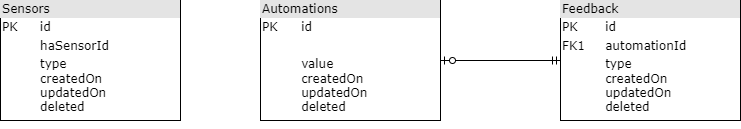

The diagram above was exported from draw.io. Its source (the exported page's mxGraphModel, read from the mxfile embedded in the PNG):
<mxGraphModel dx="836" dy="1742" grid="1" gridSize="10" guides="1" tooltips="1" connect="1" arrows="1" fold="1" page="1" pageScale="1" pageWidth="1100" pageHeight="850" background="none" math="0" shadow="0">
  <root>
    <mxCell id="0" />
    <mxCell id="1" parent="0" />
    <mxCell id="wC879fp1e_2w5ufTiDXO-1" value="&lt;div style=&quot;box-sizing:border-box;width:100%;background:#e4e4e4;padding:2px;&quot;&gt;Sensors&lt;/div&gt;&lt;table style=&quot;width:100%;font-size:1em;&quot; cellpadding=&quot;2&quot; cellspacing=&quot;0&quot;&gt;&lt;tbody&gt;&lt;tr&gt;&lt;td&gt;PK&lt;/td&gt;&lt;td&gt;id&lt;/td&gt;&lt;/tr&gt;&lt;tr&gt;&lt;td&gt;&lt;br&gt;&lt;/td&gt;&lt;td&gt;haSensorId&lt;/td&gt;&lt;/tr&gt;&lt;tr&gt;&lt;td&gt;&lt;/td&gt;&lt;td&gt;type&lt;br&gt;createdOn&lt;br&gt;updatedOn&lt;br&gt;deleted&lt;/td&gt;&lt;/tr&gt;&lt;/tbody&gt;&lt;/table&gt;" style="verticalAlign=top;align=left;overflow=fill;html=1;rounded=0;shadow=0;comic=0;labelBackgroundColor=none;strokeWidth=1;fontFamily=Verdana;fontSize=12" parent="1" vertex="1">
      <mxGeometry x="170" y="-740" width="180" height="120" as="geometry" />
    </mxCell>
    <mxCell id="wC879fp1e_2w5ufTiDXO-6" style="edgeStyle=orthogonalEdgeStyle;rounded=0;orthogonalLoop=1;jettySize=auto;html=1;endArrow=ERmandOne;endFill=0;startArrow=ERzeroToOne;startFill=0;" parent="1" source="wC879fp1e_2w5ufTiDXO-2" target="wC879fp1e_2w5ufTiDXO-3" edge="1">
      <mxGeometry relative="1" as="geometry" />
    </mxCell>
    <mxCell id="wC879fp1e_2w5ufTiDXO-2" value="&lt;div style=&quot;box-sizing:border-box;width:100%;background:#e4e4e4;padding:2px;&quot;&gt;Automations&lt;/div&gt;&lt;table style=&quot;width:100%;font-size:1em;&quot; cellpadding=&quot;2&quot; cellspacing=&quot;0&quot;&gt;&lt;tbody&gt;&lt;tr&gt;&lt;td&gt;PK&lt;/td&gt;&lt;td&gt;id&lt;/td&gt;&lt;/tr&gt;&lt;tr&gt;&lt;td&gt;&lt;br&gt;&lt;/td&gt;&lt;td&gt;&lt;br&gt;&lt;/td&gt;&lt;/tr&gt;&lt;tr&gt;&lt;td&gt;&lt;/td&gt;&lt;td&gt;value&lt;br&gt;createdOn&lt;br&gt;updatedOn&lt;br&gt;deleted&lt;/td&gt;&lt;/tr&gt;&lt;/tbody&gt;&lt;/table&gt;" style="verticalAlign=top;align=left;overflow=fill;html=1;rounded=0;shadow=0;comic=0;labelBackgroundColor=none;strokeWidth=1;fontFamily=Verdana;fontSize=12" parent="1" vertex="1">
      <mxGeometry x="430" y="-740" width="180" height="120" as="geometry" />
    </mxCell>
    <mxCell id="wC879fp1e_2w5ufTiDXO-3" value="&lt;div style=&quot;box-sizing:border-box;width:100%;background:#e4e4e4;padding:2px;&quot;&gt;Feedback&lt;/div&gt;&lt;table style=&quot;width:100%;font-size:1em;&quot; cellpadding=&quot;2&quot; cellspacing=&quot;0&quot;&gt;&lt;tbody&gt;&lt;tr&gt;&lt;td&gt;PK&lt;/td&gt;&lt;td&gt;id&lt;/td&gt;&lt;/tr&gt;&lt;tr&gt;&lt;td&gt;FK1&lt;/td&gt;&lt;td&gt;automationId&lt;/td&gt;&lt;/tr&gt;&lt;tr&gt;&lt;td&gt;&lt;/td&gt;&lt;td&gt;type&lt;br&gt;createdOn&lt;br&gt;updatedOn&lt;br&gt;deleted&lt;/td&gt;&lt;/tr&gt;&lt;/tbody&gt;&lt;/table&gt;" style="verticalAlign=top;align=left;overflow=fill;html=1;rounded=0;shadow=0;comic=0;labelBackgroundColor=none;strokeWidth=1;fontFamily=Verdana;fontSize=12" parent="1" vertex="1">
      <mxGeometry x="730" y="-740" width="180" height="120" as="geometry" />
    </mxCell>
    <mxCell id="wC879fp1e_2w5ufTiDXO-5" style="edgeStyle=orthogonalEdgeStyle;rounded=0;orthogonalLoop=1;jettySize=auto;html=1;exitX=0.5;exitY=1;exitDx=0;exitDy=0;" parent="1" source="wC879fp1e_2w5ufTiDXO-1" target="wC879fp1e_2w5ufTiDXO-1" edge="1">
      <mxGeometry relative="1" as="geometry" />
    </mxCell>
  </root>
</mxGraphModel>